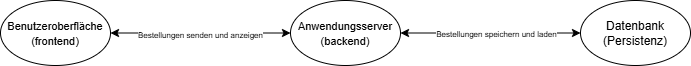

The diagram above was exported from draw.io. Its source (the exported page's mxGraphModel, read from the mxfile embedded in the PNG):
<mxGraphModel dx="1273" dy="694" grid="1" gridSize="10" guides="1" tooltips="1" connect="1" arrows="1" fold="1" page="1" pageScale="1" pageWidth="827" pageHeight="1169" math="0" shadow="0">
  <root>
    <mxCell id="0" />
    <mxCell id="1" parent="0" />
    <mxCell id="CsFUGTrVYy2RwpIYtlrO-13" parent="1" style="ellipse;whiteSpace=wrap;html=1;" value="&lt;font style=&quot;font-size: 11px;&quot;&gt;Anwendungsserver (backend)&lt;/font&gt;" vertex="1">
      <mxGeometry height="65" width="110" x="350" y="310" as="geometry" />
    </mxCell>
    <mxCell id="CsFUGTrVYy2RwpIYtlrO-16" parent="1" style="ellipse;whiteSpace=wrap;html=1;" value="Datenbank&lt;div&gt;(Persistenz)&lt;/div&gt;" vertex="1">
      <mxGeometry height="65" width="110" x="640" y="310" as="geometry" />
    </mxCell>
    <mxCell id="CsFUGTrVYy2RwpIYtlrO-17" parent="1" style="ellipse;whiteSpace=wrap;html=1;" value="&lt;span style=&quot;font-size: 11px;&quot;&gt;Benutzeroberfläche (frontend)&lt;/span&gt;" vertex="1">
      <mxGeometry height="65" width="110" x="60" y="310" as="geometry" />
    </mxCell>
    <mxCell id="p2Fv2j77TaKtNkhkJkKu-10" edge="1" parent="1" source="CsFUGTrVYy2RwpIYtlrO-17" style="endArrow=classic;startArrow=classic;html=1;rounded=0;exitX=1;exitY=0.5;exitDx=0;exitDy=0;" target="CsFUGTrVYy2RwpIYtlrO-13" value="">
      <mxGeometry height="50" relative="1" width="50" as="geometry">
        <mxPoint x="350" y="440" as="sourcePoint" />
        <mxPoint x="400" y="390" as="targetPoint" />
      </mxGeometry>
    </mxCell>
    <mxCell id="p2Fv2j77TaKtNkhkJkKu-12" connectable="0" parent="p2Fv2j77TaKtNkhkJkKu-10" style="edgeLabel;html=1;align=center;verticalAlign=middle;resizable=0;points=[];" value="&lt;span style=&quot;font-size: 8px;&quot;&gt;Bestellungen senden und anzeigen&lt;/span&gt;" vertex="1">
      <mxGeometry relative="1" x="-0.0103" y="-1" as="geometry">
        <mxPoint as="offset" />
      </mxGeometry>
    </mxCell>
    <mxCell id="p2Fv2j77TaKtNkhkJkKu-13" edge="1" parent="1" source="CsFUGTrVYy2RwpIYtlrO-16" style="endArrow=classic;startArrow=classic;html=1;rounded=0;entryX=1;entryY=0.5;entryDx=0;entryDy=0;exitX=0;exitY=0.5;exitDx=0;exitDy=0;" target="CsFUGTrVYy2RwpIYtlrO-13" value="">
      <mxGeometry height="50" relative="1" width="50" as="geometry">
        <mxPoint x="350" y="440" as="sourcePoint" />
        <mxPoint x="400" y="390" as="targetPoint" />
      </mxGeometry>
    </mxCell>
    <mxCell id="p2Fv2j77TaKtNkhkJkKu-15" connectable="0" parent="p2Fv2j77TaKtNkhkJkKu-13" style="edgeLabel;html=1;align=center;verticalAlign=middle;resizable=0;points=[];" value="&lt;span style=&quot;font-size: 8px;&quot;&gt;Bestellungen speichern und laden&lt;/span&gt;" vertex="1">
      <mxGeometry relative="1" x="-0.0548" as="geometry">
        <mxPoint as="offset" />
      </mxGeometry>
    </mxCell>
  </root>
</mxGraphModel>